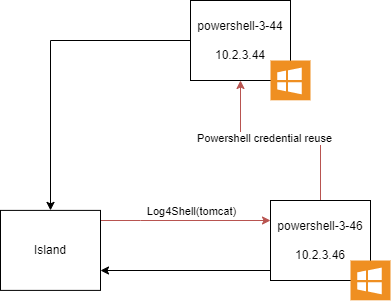

The diagram above was exported from draw.io. Its source (the exported page's mxGraphModel, read from the mxfile embedded in the PNG):
<mxGraphModel dx="1422" dy="794" grid="1" gridSize="10" guides="1" tooltips="1" connect="1" arrows="1" fold="1" page="1" pageScale="1" pageWidth="850" pageHeight="1100" math="0" shadow="0">
  <root>
    <mxCell id="0" />
    <mxCell id="1" parent="0" />
    <mxCell id="2eLpj_J2BHnhdj7V_Q3q-1" style="edgeStyle=orthogonalEdgeStyle;rounded=0;orthogonalLoop=1;jettySize=auto;html=1;entryX=0;entryY=0.25;entryDx=0;entryDy=0;fillColor=#f8cecc;strokeColor=#b85450;" edge="1" parent="1" source="2eLpj_J2BHnhdj7V_Q3q-2" target="2eLpj_J2BHnhdj7V_Q3q-14">
      <mxGeometry relative="1" as="geometry">
        <Array as="points">
          <mxPoint x="230" y="260" />
          <mxPoint x="230" y="260" />
        </Array>
        <mxPoint x="270" y="259.9" as="targetPoint" />
      </mxGeometry>
    </mxCell>
    <mxCell id="2eLpj_J2BHnhdj7V_Q3q-22" value="Log4Shell(tomcat)" style="edgeLabel;html=1;align=center;verticalAlign=middle;resizable=0;points=[];" vertex="1" connectable="0" parent="2eLpj_J2BHnhdj7V_Q3q-1">
      <mxGeometry x="-0.2118" y="6" relative="1" as="geometry">
        <mxPoint x="23" y="-4" as="offset" />
      </mxGeometry>
    </mxCell>
    <mxCell id="2eLpj_J2BHnhdj7V_Q3q-2" value="Island" style="rounded=0;whiteSpace=wrap;html=1;" vertex="1" parent="1">
      <mxGeometry x="90" y="249.9" width="100" height="80" as="geometry" />
    </mxCell>
    <mxCell id="2eLpj_J2BHnhdj7V_Q3q-3" style="edgeStyle=orthogonalEdgeStyle;rounded=0;orthogonalLoop=1;jettySize=auto;html=1;exitX=0.01;exitY=0.85;exitDx=0;exitDy=0;exitPerimeter=0;" edge="1" parent="1" source="2eLpj_J2BHnhdj7V_Q3q-14" target="2eLpj_J2BHnhdj7V_Q3q-2">
      <mxGeometry relative="1" as="geometry">
        <Array as="points">
          <mxPoint x="361" y="310" />
        </Array>
        <mxPoint x="270" y="309.9" as="sourcePoint" />
      </mxGeometry>
    </mxCell>
    <mxCell id="2eLpj_J2BHnhdj7V_Q3q-25" style="edgeStyle=orthogonalEdgeStyle;rounded=0;orthogonalLoop=1;jettySize=auto;html=1;entryX=0.5;entryY=1;entryDx=0;entryDy=0;fillColor=#f8cecc;strokeColor=#b85450;" edge="1" parent="1" source="2eLpj_J2BHnhdj7V_Q3q-14" target="2eLpj_J2BHnhdj7V_Q3q-23">
      <mxGeometry relative="1" as="geometry" />
    </mxCell>
    <mxCell id="2eLpj_J2BHnhdj7V_Q3q-26" value="Powershell credential reuse" style="edgeLabel;html=1;align=center;verticalAlign=middle;resizable=0;points=[];" vertex="1" connectable="0" parent="2eLpj_J2BHnhdj7V_Q3q-25">
      <mxGeometry x="0.17" y="-3" relative="1" as="geometry">
        <mxPoint as="offset" />
      </mxGeometry>
    </mxCell>
    <mxCell id="2eLpj_J2BHnhdj7V_Q3q-14" value="powershell-3-46&lt;br&gt;&lt;br&gt;10.2.3.46" style="rounded=0;whiteSpace=wrap;html=1;" vertex="1" parent="1">
      <mxGeometry x="360" y="240" width="100" height="80" as="geometry" />
    </mxCell>
    <mxCell id="2eLpj_J2BHnhdj7V_Q3q-21" value="" style="shadow=0;dashed=0;html=1;strokeColor=none;fillColor=#EF8F21;labelPosition=center;verticalLabelPosition=bottom;verticalAlign=top;align=center;outlineConnect=0;shape=mxgraph.veeam.ms_windows;" vertex="1" parent="1">
      <mxGeometry x="440" y="300" width="40" height="39.8" as="geometry" />
    </mxCell>
    <mxCell id="2eLpj_J2BHnhdj7V_Q3q-27" style="edgeStyle=orthogonalEdgeStyle;rounded=0;orthogonalLoop=1;jettySize=auto;html=1;" edge="1" parent="1" source="2eLpj_J2BHnhdj7V_Q3q-23" target="2eLpj_J2BHnhdj7V_Q3q-2">
      <mxGeometry relative="1" as="geometry" />
    </mxCell>
    <mxCell id="2eLpj_J2BHnhdj7V_Q3q-23" value="powershell-3-44&lt;br&gt;&lt;br&gt;10.2.3.44" style="rounded=0;whiteSpace=wrap;html=1;" vertex="1" parent="1">
      <mxGeometry x="280" y="40" width="100" height="80" as="geometry" />
    </mxCell>
    <mxCell id="2eLpj_J2BHnhdj7V_Q3q-24" value="" style="shadow=0;dashed=0;html=1;strokeColor=none;fillColor=#EF8F21;labelPosition=center;verticalLabelPosition=bottom;verticalAlign=top;align=center;outlineConnect=0;shape=mxgraph.veeam.ms_windows;" vertex="1" parent="1">
      <mxGeometry x="360" y="100" width="40" height="39.8" as="geometry" />
    </mxCell>
  </root>
</mxGraphModel>